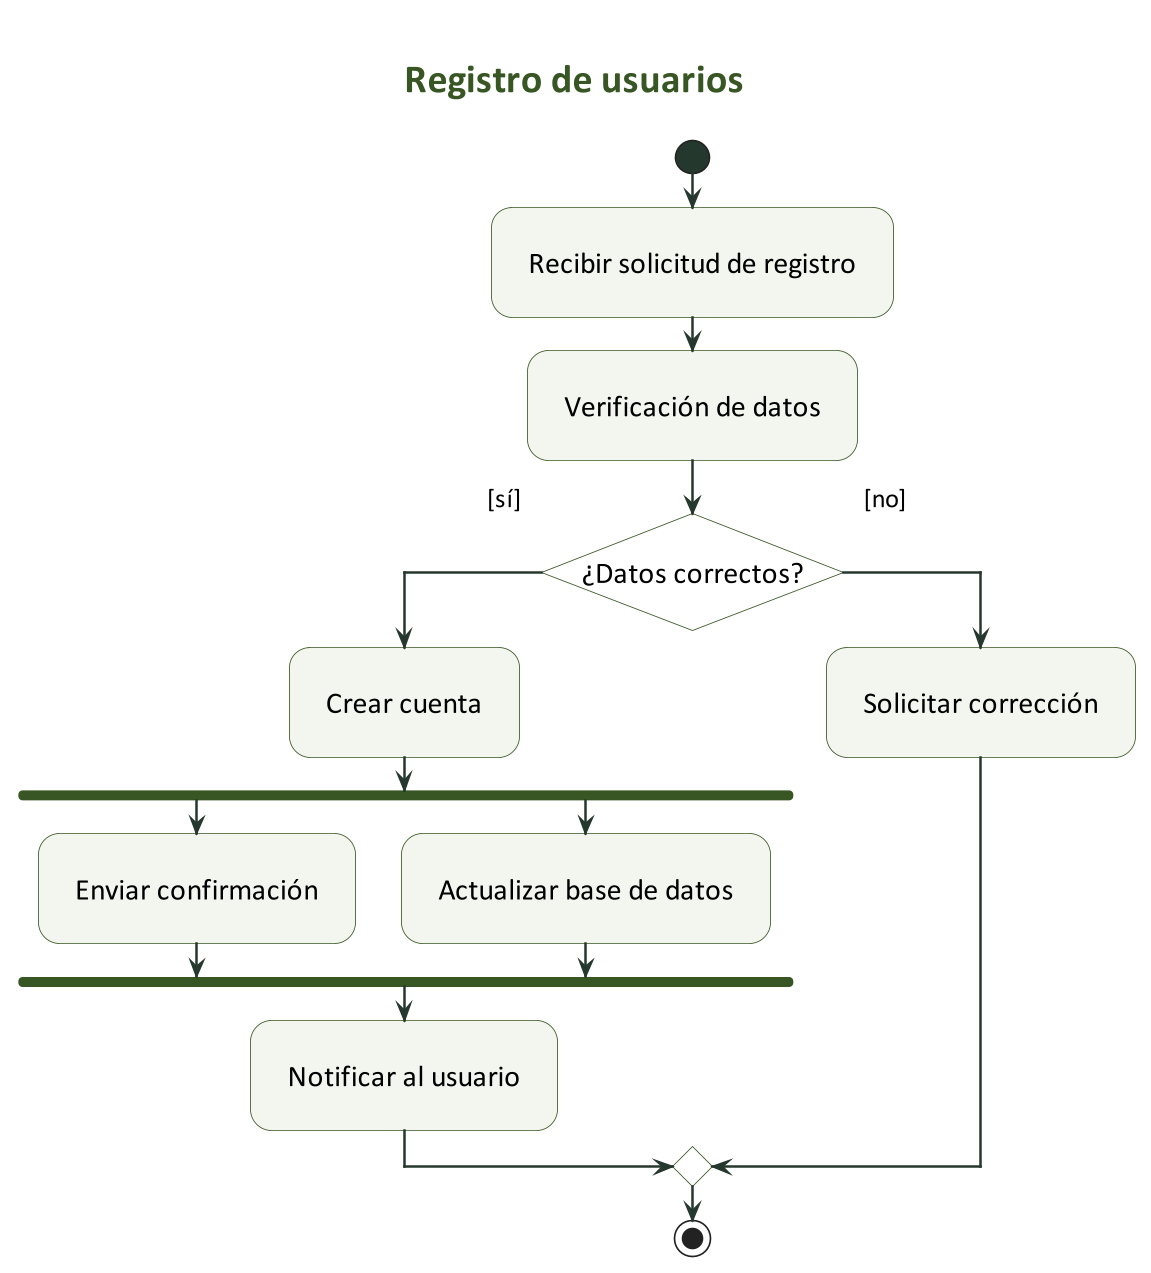

The diagram above was rendered by PlantUML. Its source (embedded in the PNG):
@startuml
skinparam backgroundColor white
skinparam shadowing false
skinparam defaultFontName Calibri
skinparam defaultFontSize 18
skinparam ArrowFontSize 16
skinparam ArrowColor #25382D
skinparam ArrowThickness 1.5
skinparam titleFontSize 24
skinparam titleFontColor #385623
skinparam dpi 160
skinparam padding 12
skinparam ActivityBackgroundColor #F3F6EE
skinparam ActivityBorderColor #385623
skinparam ActivityDiamondBackgroundColor #FFFFFF
skinparam ActivityDiamondBorderColor #385623
skinparam ActivityStartColor #25382D
skinparam ActivityEndColor #25382D
skinparam ActivityBarColor #385623
skinparam StateBackgroundColor #F3F6EE
skinparam StateBorderColor #385623
skinparam StateStartColor #25382D
skinparam StateEndColor #25382D
skinparam ObjectBackgroundColor #F3F6EE
skinparam ObjectBorderColor #385623
skinparam conditionStyle InsideDiamond
skinparam ConditionEndStyle diamond
title Registro de usuarios
start
:Recibir solicitud de registro;
:Verificación de datos;
if (¿Datos correctos?) then ([sí])
  :Crear cuenta;
  fork
    :Enviar confirmación;
  fork again
    :Actualizar base de datos;
  end fork
  :Notificar al usuario;
else ([no])
  :Solicitar corrección;
endif
stop
@enduml